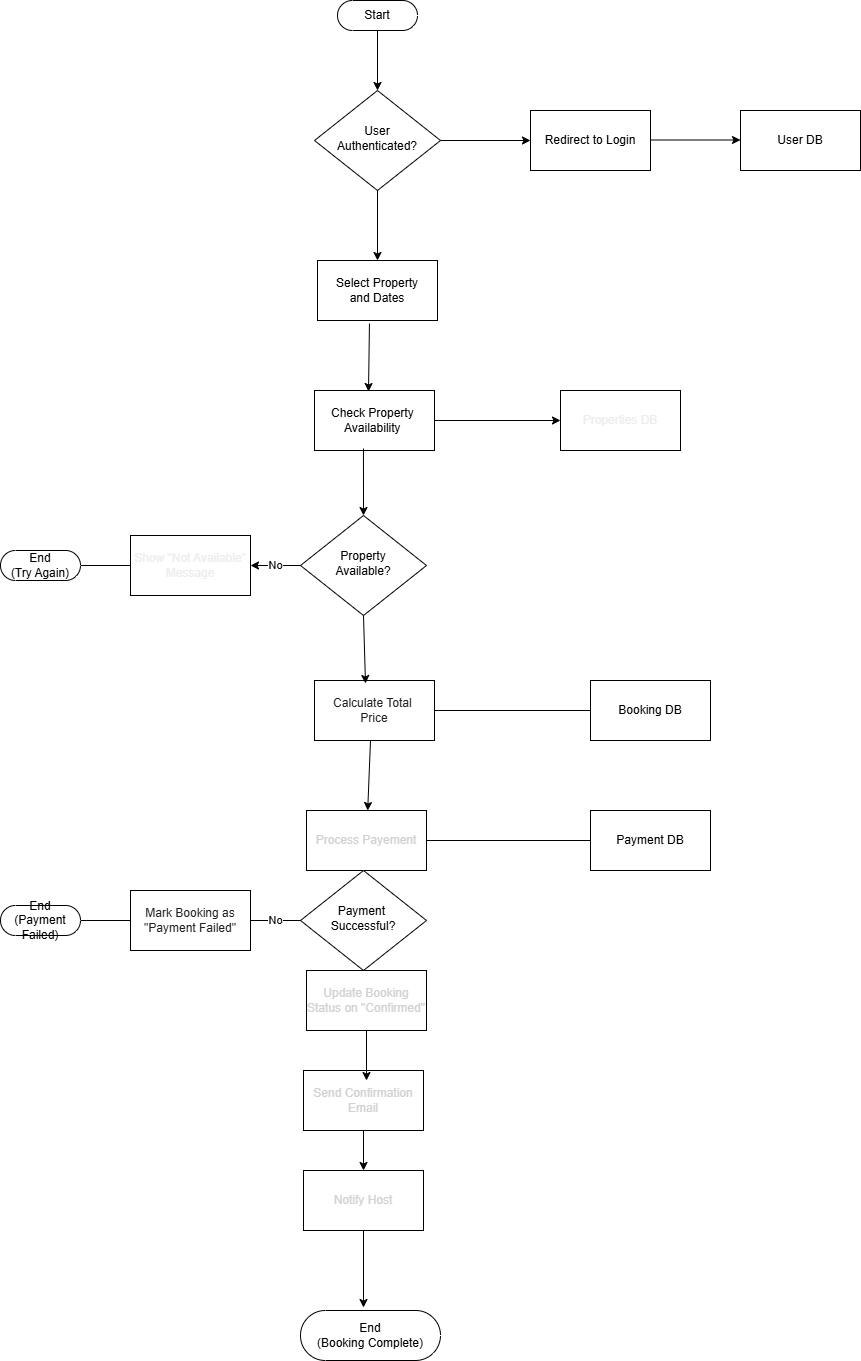

The diagram above was exported from draw.io. Its source (the exported page's mxGraphModel, read from the mxfile embedded in the PNG):
<mxGraphModel dx="872" dy="1634" grid="1" gridSize="10" guides="1" tooltips="1" connect="1" arrows="1" fold="1" page="1" pageScale="1" pageWidth="827" pageHeight="1169" math="0" shadow="0">
  <root>
    <mxCell id="WIyWlLk6GJQsqaUBKTNV-0" />
    <mxCell id="WIyWlLk6GJQsqaUBKTNV-1" parent="WIyWlLk6GJQsqaUBKTNV-0" />
    <mxCell id="UeSTBHbWk73kHL04MdN9-0" value="&lt;font style=&quot;color: light-dark(rgb(0, 0, 0), rgb(0, 0, 0));&quot;&gt;Start&lt;/font&gt;" style="html=1;dashed=0;whiteSpace=wrap;shape=mxgraph.dfd.start;fillColor=light-dark(#FFFFFF,#99FF99);" vertex="1" parent="WIyWlLk6GJQsqaUBKTNV-1">
      <mxGeometry x="347" y="-10" width="80" height="30" as="geometry" />
    </mxCell>
    <mxCell id="UeSTBHbWk73kHL04MdN9-1" value="&lt;font style=&quot;color: light-dark(rgb(0, 0, 0), rgb(0, 0, 0));&quot;&gt;User&lt;br&gt;Authenticated?&lt;/font&gt;" style="rhombus;whiteSpace=wrap;html=1;shadow=0;fontFamily=Helvetica;fontSize=12;align=center;strokeWidth=1;spacing=6;spacingTop=-4;strokeColor=light-dark(#000000,#FFFF99);fillColor=light-dark(#FFFFFF,#FFD966);" vertex="1" parent="WIyWlLk6GJQsqaUBKTNV-1">
      <mxGeometry x="324" y="80" width="126" height="100" as="geometry" />
    </mxCell>
    <mxCell id="UeSTBHbWk73kHL04MdN9-4" value="&lt;font style=&quot;color: light-dark(rgb(0, 0, 0), rgb(0, 0, 0));&quot;&gt;Redirect to Login&lt;/font&gt;" style="rounded=0;whiteSpace=wrap;html=1;fillColor=light-dark(#FFFFFF,#6666FF);" vertex="1" parent="WIyWlLk6GJQsqaUBKTNV-1">
      <mxGeometry x="540" y="100" width="120" height="60" as="geometry" />
    </mxCell>
    <mxCell id="UeSTBHbWk73kHL04MdN9-5" value="&lt;font style=&quot;color: light-dark(rgb(0, 0, 0), rgb(0, 0, 0));&quot;&gt;User DB&lt;/font&gt;" style="rounded=0;whiteSpace=wrap;html=1;fillColor=light-dark(#FFFFFF,#F19C99);" vertex="1" parent="WIyWlLk6GJQsqaUBKTNV-1">
      <mxGeometry x="750" y="100" width="120" height="60" as="geometry" />
    </mxCell>
    <mxCell id="UeSTBHbWk73kHL04MdN9-6" value="" style="endArrow=classic;html=1;rounded=0;entryX=0;entryY=0.5;entryDx=0;entryDy=0;" edge="1" parent="WIyWlLk6GJQsqaUBKTNV-1" target="UeSTBHbWk73kHL04MdN9-4">
      <mxGeometry width="50" height="50" relative="1" as="geometry">
        <mxPoint x="450" y="130" as="sourcePoint" />
        <mxPoint x="500" y="80" as="targetPoint" />
      </mxGeometry>
    </mxCell>
    <mxCell id="UeSTBHbWk73kHL04MdN9-7" value="" style="endArrow=classic;html=1;rounded=0;entryX=0;entryY=0.5;entryDx=0;entryDy=0;" edge="1" parent="WIyWlLk6GJQsqaUBKTNV-1">
      <mxGeometry width="50" height="50" relative="1" as="geometry">
        <mxPoint x="660" y="129.5" as="sourcePoint" />
        <mxPoint x="750" y="129.5" as="targetPoint" />
      </mxGeometry>
    </mxCell>
    <mxCell id="UeSTBHbWk73kHL04MdN9-9" value="" style="endArrow=classic;html=1;rounded=0;entryX=0.5;entryY=0;entryDx=0;entryDy=0;exitX=0.5;exitY=0.5;exitDx=0;exitDy=15;exitPerimeter=0;" edge="1" parent="WIyWlLk6GJQsqaUBKTNV-1" source="UeSTBHbWk73kHL04MdN9-0" target="UeSTBHbWk73kHL04MdN9-1">
      <mxGeometry width="50" height="50" relative="1" as="geometry">
        <mxPoint x="390" y="40" as="sourcePoint" />
        <mxPoint x="440" y="-10" as="targetPoint" />
      </mxGeometry>
    </mxCell>
    <mxCell id="UeSTBHbWk73kHL04MdN9-10" value="&lt;font style=&quot;color: light-dark(rgb(0, 0, 0), rgb(0, 0, 0));&quot;&gt;Select Property&lt;br&gt;and Dates&lt;/font&gt;" style="rounded=0;whiteSpace=wrap;html=1;fillColor=light-dark(#FFFFFF,#6666FF);" vertex="1" parent="WIyWlLk6GJQsqaUBKTNV-1">
      <mxGeometry x="327" y="250" width="120" height="60" as="geometry" />
    </mxCell>
    <mxCell id="UeSTBHbWk73kHL04MdN9-11" value="" style="endArrow=classic;html=1;rounded=0;exitX=0.5;exitY=1;exitDx=0;exitDy=0;" edge="1" parent="WIyWlLk6GJQsqaUBKTNV-1" source="UeSTBHbWk73kHL04MdN9-1" target="UeSTBHbWk73kHL04MdN9-10">
      <mxGeometry width="50" height="50" relative="1" as="geometry">
        <mxPoint x="390" y="180" as="sourcePoint" />
        <mxPoint x="440" y="130" as="targetPoint" />
      </mxGeometry>
    </mxCell>
    <mxCell id="UeSTBHbWk73kHL04MdN9-12" value="&lt;font color=&quot;#000000&quot;&gt;Check Property&amp;nbsp;&lt;br&gt;Availability&amp;nbsp;&lt;/font&gt;" style="rounded=0;whiteSpace=wrap;html=1;fillColor=light-dark(#FFFFFF,#6666FF);" vertex="1" parent="WIyWlLk6GJQsqaUBKTNV-1">
      <mxGeometry x="324" y="380" width="120" height="60" as="geometry" />
    </mxCell>
    <mxCell id="UeSTBHbWk73kHL04MdN9-13" value="" style="endArrow=classic;html=1;rounded=0;exitX=0.433;exitY=1.05;exitDx=0;exitDy=0;exitPerimeter=0;entryX=0.45;entryY=0.017;entryDx=0;entryDy=0;entryPerimeter=0;" edge="1" parent="WIyWlLk6GJQsqaUBKTNV-1" source="UeSTBHbWk73kHL04MdN9-10" target="UeSTBHbWk73kHL04MdN9-12">
      <mxGeometry width="50" height="50" relative="1" as="geometry">
        <mxPoint x="370" y="340" as="sourcePoint" />
        <mxPoint x="370" y="410" as="targetPoint" />
      </mxGeometry>
    </mxCell>
    <mxCell id="UeSTBHbWk73kHL04MdN9-14" value="&lt;font style=&quot;color: light-dark(rgb(0, 0, 0), rgb(0, 0, 0));&quot;&gt;Property&lt;br&gt;Available?&lt;/font&gt;" style="rhombus;whiteSpace=wrap;html=1;shadow=0;fontFamily=Helvetica;fontSize=12;align=center;strokeWidth=1;spacing=6;spacingTop=-4;strokeColor=light-dark(#000000,#FFFF99);fillColor=light-dark(#FFFFFF,#FFD966);" vertex="1" parent="WIyWlLk6GJQsqaUBKTNV-1">
      <mxGeometry x="310" y="505" width="126" height="100" as="geometry" />
    </mxCell>
    <mxCell id="UeSTBHbWk73kHL04MdN9-15" value="" style="endArrow=classic;html=1;rounded=0;exitX=0.408;exitY=0.967;exitDx=0;exitDy=0;entryX=0.5;entryY=0;entryDx=0;entryDy=0;exitPerimeter=0;" edge="1" parent="WIyWlLk6GJQsqaUBKTNV-1" source="UeSTBHbWk73kHL04MdN9-12" target="UeSTBHbWk73kHL04MdN9-14">
      <mxGeometry width="50" height="50" relative="1" as="geometry">
        <mxPoint x="381" y="470" as="sourcePoint" />
        <mxPoint x="380" y="538" as="targetPoint" />
      </mxGeometry>
    </mxCell>
    <mxCell id="UeSTBHbWk73kHL04MdN9-16" value="&lt;font color=&quot;#ededed&quot;&gt;Properties DB&lt;/font&gt;" style="rounded=0;whiteSpace=wrap;html=1;fillColor=light-dark(#FFFFFF,#6666FF);" vertex="1" parent="WIyWlLk6GJQsqaUBKTNV-1">
      <mxGeometry x="570" y="380" width="120" height="60" as="geometry" />
    </mxCell>
    <mxCell id="UeSTBHbWk73kHL04MdN9-17" value="" style="endArrow=classic;html=1;rounded=0;entryX=0;entryY=0.5;entryDx=0;entryDy=0;exitX=1;exitY=0.5;exitDx=0;exitDy=0;" edge="1" parent="WIyWlLk6GJQsqaUBKTNV-1" source="UeSTBHbWk73kHL04MdN9-12" target="UeSTBHbWk73kHL04MdN9-16">
      <mxGeometry width="50" height="50" relative="1" as="geometry">
        <mxPoint x="450" y="410" as="sourcePoint" />
        <mxPoint x="490" y="360" as="targetPoint" />
      </mxGeometry>
    </mxCell>
    <mxCell id="UeSTBHbWk73kHL04MdN9-18" value="&lt;font color=&quot;#ededed&quot;&gt;Show &quot;Not Available&quot;&lt;br&gt;Message&lt;/font&gt;" style="rounded=0;whiteSpace=wrap;html=1;fillColor=light-dark(#FFFFFF,#6666FF);" vertex="1" parent="WIyWlLk6GJQsqaUBKTNV-1">
      <mxGeometry x="140" y="525" width="120" height="60" as="geometry" />
    </mxCell>
    <mxCell id="UeSTBHbWk73kHL04MdN9-19" value="No" style="endArrow=classic;html=1;rounded=0;exitX=0;exitY=0.5;exitDx=0;exitDy=0;entryX=1;entryY=0.5;entryDx=0;entryDy=0;" edge="1" parent="WIyWlLk6GJQsqaUBKTNV-1" source="UeSTBHbWk73kHL04MdN9-14" target="UeSTBHbWk73kHL04MdN9-18">
      <mxGeometry width="50" height="50" relative="1" as="geometry">
        <mxPoint x="290" y="550" as="sourcePoint" />
        <mxPoint x="290" y="622" as="targetPoint" />
      </mxGeometry>
    </mxCell>
    <mxCell id="UeSTBHbWk73kHL04MdN9-20" value="&lt;font style=&quot;color: light-dark(rgb(0, 0, 0), rgb(0, 0, 0));&quot;&gt;End&lt;br&gt;(Try Again)&lt;/font&gt;" style="html=1;dashed=0;whiteSpace=wrap;shape=mxgraph.dfd.start;fillColor=light-dark(#FFFFFF,#EA6B66);" vertex="1" parent="WIyWlLk6GJQsqaUBKTNV-1">
      <mxGeometry x="10" y="540" width="80" height="30" as="geometry" />
    </mxCell>
    <mxCell id="UeSTBHbWk73kHL04MdN9-21" value="" style="endArrow=none;html=1;rounded=0;exitX=1;exitY=0.5;exitDx=0;exitDy=0;exitPerimeter=0;entryX=0;entryY=0.5;entryDx=0;entryDy=0;" edge="1" parent="WIyWlLk6GJQsqaUBKTNV-1" source="UeSTBHbWk73kHL04MdN9-20" target="UeSTBHbWk73kHL04MdN9-18">
      <mxGeometry width="50" height="50" relative="1" as="geometry">
        <mxPoint x="90" y="610" as="sourcePoint" />
        <mxPoint x="140" y="560" as="targetPoint" />
      </mxGeometry>
    </mxCell>
    <mxCell id="UeSTBHbWk73kHL04MdN9-22" value="&lt;font color=&quot;#212121&quot;&gt;Calculate Total&amp;nbsp;&lt;br&gt;Price&lt;/font&gt;" style="rounded=0;whiteSpace=wrap;html=1;fillColor=light-dark(#FFFFFF,#6666FF);" vertex="1" parent="WIyWlLk6GJQsqaUBKTNV-1">
      <mxGeometry x="324" y="670" width="120" height="60" as="geometry" />
    </mxCell>
    <mxCell id="UeSTBHbWk73kHL04MdN9-23" value="" style="endArrow=classic;html=1;rounded=0;exitX=0.5;exitY=1;exitDx=0;exitDy=0;entryX=0.425;entryY=0.05;entryDx=0;entryDy=0;entryPerimeter=0;" edge="1" parent="WIyWlLk6GJQsqaUBKTNV-1" source="UeSTBHbWk73kHL04MdN9-14" target="UeSTBHbWk73kHL04MdN9-22">
      <mxGeometry width="50" height="50" relative="1" as="geometry">
        <mxPoint x="220" y="770" as="sourcePoint" />
        <mxPoint x="270" y="720" as="targetPoint" />
      </mxGeometry>
    </mxCell>
    <mxCell id="UeSTBHbWk73kHL04MdN9-24" value="&lt;font color=&quot;#d1d1d1&quot;&gt;Process Payement&lt;/font&gt;" style="rounded=0;whiteSpace=wrap;html=1;fillColor=light-dark(#FFFFFF,#6666FF);" vertex="1" parent="WIyWlLk6GJQsqaUBKTNV-1">
      <mxGeometry x="316" y="800" width="120" height="60" as="geometry" />
    </mxCell>
    <mxCell id="UeSTBHbWk73kHL04MdN9-25" value="" style="endArrow=classic;html=1;rounded=0;exitX=0.5;exitY=1;exitDx=0;exitDy=0;" edge="1" parent="WIyWlLk6GJQsqaUBKTNV-1" target="UeSTBHbWk73kHL04MdN9-24">
      <mxGeometry width="50" height="50" relative="1" as="geometry">
        <mxPoint x="380" y="730" as="sourcePoint" />
        <mxPoint x="382" y="798" as="targetPoint" />
      </mxGeometry>
    </mxCell>
    <mxCell id="UeSTBHbWk73kHL04MdN9-30" value="&lt;font style=&quot;color: light-dark(rgb(0, 0, 0), rgb(0, 0, 0));&quot;&gt;Booking DB&lt;/font&gt;" style="rounded=0;whiteSpace=wrap;html=1;fillColor=light-dark(#FFFFFF,#F19C99);" vertex="1" parent="WIyWlLk6GJQsqaUBKTNV-1">
      <mxGeometry x="600" y="670" width="120" height="60" as="geometry" />
    </mxCell>
    <mxCell id="UeSTBHbWk73kHL04MdN9-31" value="&lt;font style=&quot;color: light-dark(rgb(0, 0, 0), rgb(0, 0, 0));&quot;&gt;Payment DB&lt;/font&gt;" style="rounded=0;whiteSpace=wrap;html=1;fillColor=light-dark(#FFFFFF,#F19C99);" vertex="1" parent="WIyWlLk6GJQsqaUBKTNV-1">
      <mxGeometry x="600" y="800" width="120" height="60" as="geometry" />
    </mxCell>
    <mxCell id="UeSTBHbWk73kHL04MdN9-32" value="" style="endArrow=none;html=1;rounded=0;entryX=0;entryY=0.5;entryDx=0;entryDy=0;" edge="1" parent="WIyWlLk6GJQsqaUBKTNV-1" source="UeSTBHbWk73kHL04MdN9-24" target="UeSTBHbWk73kHL04MdN9-31">
      <mxGeometry width="50" height="50" relative="1" as="geometry">
        <mxPoint x="440" y="830" as="sourcePoint" />
        <mxPoint x="490" y="780" as="targetPoint" />
      </mxGeometry>
    </mxCell>
    <mxCell id="UeSTBHbWk73kHL04MdN9-34" value="" style="endArrow=none;html=1;rounded=0;exitX=1;exitY=0.5;exitDx=0;exitDy=0;entryX=0;entryY=0.5;entryDx=0;entryDy=0;" edge="1" parent="WIyWlLk6GJQsqaUBKTNV-1" source="UeSTBHbWk73kHL04MdN9-22" target="UeSTBHbWk73kHL04MdN9-30">
      <mxGeometry width="50" height="50" relative="1" as="geometry">
        <mxPoint x="520" y="700" as="sourcePoint" />
        <mxPoint x="580" y="700" as="targetPoint" />
      </mxGeometry>
    </mxCell>
    <mxCell id="UeSTBHbWk73kHL04MdN9-35" value="&lt;font style=&quot;color: light-dark(rgb(0, 0, 0), rgb(0, 0, 0));&quot;&gt;Payment&amp;nbsp;&lt;br&gt;Successful?&lt;/font&gt;" style="rhombus;whiteSpace=wrap;html=1;shadow=0;fontFamily=Helvetica;fontSize=12;align=center;strokeWidth=1;spacing=6;spacingTop=-4;strokeColor=light-dark(#000000,#FFFF99);fillColor=light-dark(#FFFFFF,#FFD966);" vertex="1" parent="WIyWlLk6GJQsqaUBKTNV-1">
      <mxGeometry x="310" y="860" width="126" height="100" as="geometry" />
    </mxCell>
    <mxCell id="UeSTBHbWk73kHL04MdN9-38" value="&lt;font color=&quot;#212121&quot;&gt;Mark Booking as&lt;br&gt;&quot;Payment Failed&quot;&lt;/font&gt;" style="rounded=0;whiteSpace=wrap;html=1;fillColor=light-dark(#FFFFFF,#6666FF);" vertex="1" parent="WIyWlLk6GJQsqaUBKTNV-1">
      <mxGeometry x="140" y="880" width="120" height="60" as="geometry" />
    </mxCell>
    <mxCell id="UeSTBHbWk73kHL04MdN9-40" value="&lt;font style=&quot;color: light-dark(rgb(0, 0, 0), rgb(0, 0, 0));&quot;&gt;End&lt;br&gt;(Payment Failed)&lt;/font&gt;" style="html=1;dashed=0;whiteSpace=wrap;shape=mxgraph.dfd.start;fillColor=light-dark(#FFFFFF,#EA6B66);" vertex="1" parent="WIyWlLk6GJQsqaUBKTNV-1">
      <mxGeometry x="10" y="895" width="80" height="30" as="geometry" />
    </mxCell>
    <mxCell id="UeSTBHbWk73kHL04MdN9-41" value="No" style="endArrow=none;html=1;rounded=0;entryX=0;entryY=0.5;entryDx=0;entryDy=0;" edge="1" parent="WIyWlLk6GJQsqaUBKTNV-1" target="UeSTBHbWk73kHL04MdN9-35">
      <mxGeometry width="50" height="50" relative="1" as="geometry">
        <mxPoint x="260" y="910" as="sourcePoint" />
        <mxPoint x="310" y="860" as="targetPoint" />
      </mxGeometry>
    </mxCell>
    <mxCell id="UeSTBHbWk73kHL04MdN9-42" value="" style="endArrow=none;html=1;rounded=0;entryX=0;entryY=0.5;entryDx=0;entryDy=0;" edge="1" parent="WIyWlLk6GJQsqaUBKTNV-1" target="UeSTBHbWk73kHL04MdN9-38">
      <mxGeometry width="50" height="50" relative="1" as="geometry">
        <mxPoint x="90" y="910" as="sourcePoint" />
        <mxPoint x="130" y="910" as="targetPoint" />
      </mxGeometry>
    </mxCell>
    <mxCell id="UeSTBHbWk73kHL04MdN9-44" value="&lt;font color=&quot;#d1d1d1&quot;&gt;Update Booking Status on &quot;Confirmed&quot;&lt;/font&gt;" style="rounded=0;whiteSpace=wrap;html=1;fillColor=light-dark(#FFFFFF,#6666FF);" vertex="1" parent="WIyWlLk6GJQsqaUBKTNV-1">
      <mxGeometry x="316" y="960" width="120" height="60" as="geometry" />
    </mxCell>
    <mxCell id="UeSTBHbWk73kHL04MdN9-50" style="edgeStyle=orthogonalEdgeStyle;rounded=0;orthogonalLoop=1;jettySize=auto;html=1;entryX=0.5;entryY=0;entryDx=0;entryDy=0;" edge="1" parent="WIyWlLk6GJQsqaUBKTNV-1" source="UeSTBHbWk73kHL04MdN9-45" target="UeSTBHbWk73kHL04MdN9-46">
      <mxGeometry relative="1" as="geometry" />
    </mxCell>
    <mxCell id="UeSTBHbWk73kHL04MdN9-45" value="&lt;font color=&quot;#d1d1d1&quot;&gt;Send Confirmation&lt;br&gt;Email&lt;/font&gt;" style="rounded=0;whiteSpace=wrap;html=1;fillColor=light-dark(#FFFFFF,#6666FF);" vertex="1" parent="WIyWlLk6GJQsqaUBKTNV-1">
      <mxGeometry x="313" y="1060" width="120" height="60" as="geometry" />
    </mxCell>
    <mxCell id="UeSTBHbWk73kHL04MdN9-46" value="&lt;font color=&quot;#d1d1d1&quot;&gt;Notify Host&lt;/font&gt;" style="rounded=0;whiteSpace=wrap;html=1;fillColor=light-dark(#FFFFFF,#6666FF);" vertex="1" parent="WIyWlLk6GJQsqaUBKTNV-1">
      <mxGeometry x="313" y="1160" width="120" height="60" as="geometry" />
    </mxCell>
    <mxCell id="UeSTBHbWk73kHL04MdN9-47" value="&lt;font style=&quot;color: light-dark(rgb(0, 0, 0), rgb(0, 0, 0));&quot;&gt;End&lt;br&gt;(Booking Complete)&lt;/font&gt;" style="html=1;dashed=0;whiteSpace=wrap;shape=mxgraph.dfd.start;fillColor=light-dark(#FFFFFF,#EA6B66);" vertex="1" parent="WIyWlLk6GJQsqaUBKTNV-1">
      <mxGeometry x="310" y="1300" width="140" height="50" as="geometry" />
    </mxCell>
    <mxCell id="UeSTBHbWk73kHL04MdN9-49" style="edgeStyle=orthogonalEdgeStyle;rounded=0;orthogonalLoop=1;jettySize=auto;html=1;entryX=0.45;entryY=-0.06;entryDx=0;entryDy=0;entryPerimeter=0;" edge="1" parent="WIyWlLk6GJQsqaUBKTNV-1" source="UeSTBHbWk73kHL04MdN9-46" target="UeSTBHbWk73kHL04MdN9-47">
      <mxGeometry relative="1" as="geometry" />
    </mxCell>
    <mxCell id="UeSTBHbWk73kHL04MdN9-51" style="edgeStyle=orthogonalEdgeStyle;rounded=0;orthogonalLoop=1;jettySize=auto;html=1;entryX=0.525;entryY=0.167;entryDx=0;entryDy=0;entryPerimeter=0;" edge="1" parent="WIyWlLk6GJQsqaUBKTNV-1" source="UeSTBHbWk73kHL04MdN9-44" target="UeSTBHbWk73kHL04MdN9-45">
      <mxGeometry relative="1" as="geometry" />
    </mxCell>
  </root>
</mxGraphModel>